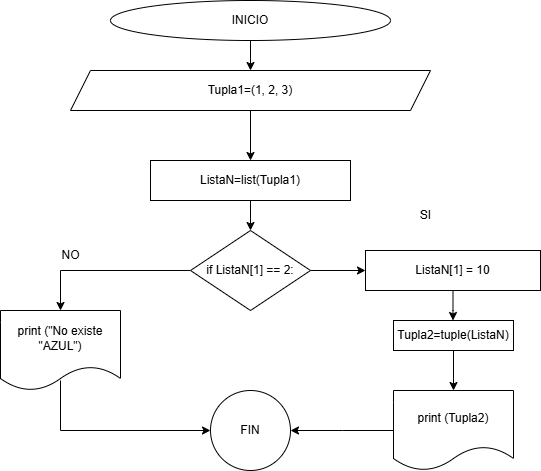

The diagram above was exported from draw.io. Its source (the exported page's mxGraphModel, read from the mxfile embedded in the PNG):
<mxGraphModel dx="753" dy="408" grid="1" gridSize="10" guides="1" tooltips="1" connect="1" arrows="1" fold="1" page="1" pageScale="1" pageWidth="827" pageHeight="1169" math="0" shadow="0">
  <root>
    <mxCell id="BTJ1vNuZw6PHII98D1_d-0" />
    <mxCell id="BTJ1vNuZw6PHII98D1_d-1" parent="BTJ1vNuZw6PHII98D1_d-0" />
    <mxCell id="BTJ1vNuZw6PHII98D1_d-2" style="edgeStyle=orthogonalEdgeStyle;rounded=0;orthogonalLoop=1;jettySize=auto;html=1;exitX=0.5;exitY=1;exitDx=0;exitDy=0;entryX=0.5;entryY=0;entryDx=0;entryDy=0;" edge="1" parent="BTJ1vNuZw6PHII98D1_d-1" source="BTJ1vNuZw6PHII98D1_d-3" target="BTJ1vNuZw6PHII98D1_d-5">
      <mxGeometry relative="1" as="geometry" />
    </mxCell>
    <mxCell id="BTJ1vNuZw6PHII98D1_d-3" value="INICIO" style="ellipse;whiteSpace=wrap;html=1;" vertex="1" parent="BTJ1vNuZw6PHII98D1_d-1">
      <mxGeometry x="300" y="60" width="280" height="40" as="geometry" />
    </mxCell>
    <mxCell id="BTJ1vNuZw6PHII98D1_d-4" style="edgeStyle=orthogonalEdgeStyle;rounded=0;orthogonalLoop=1;jettySize=auto;html=1;exitX=0.5;exitY=1;exitDx=0;exitDy=0;entryX=0.5;entryY=0;entryDx=0;entryDy=0;" edge="1" parent="BTJ1vNuZw6PHII98D1_d-1" source="BTJ1vNuZw6PHII98D1_d-5" target="BTJ1vNuZw6PHII98D1_d-17">
      <mxGeometry relative="1" as="geometry" />
    </mxCell>
    <mxCell id="BTJ1vNuZw6PHII98D1_d-5" value="Tupla1=(1, 2, 3)" style="shape=parallelogram;perimeter=parallelogramPerimeter;whiteSpace=wrap;html=1;fixedSize=1;" vertex="1" parent="BTJ1vNuZw6PHII98D1_d-1">
      <mxGeometry x="260" y="130" width="360" height="40" as="geometry" />
    </mxCell>
    <mxCell id="BTJ1vNuZw6PHII98D1_d-6" style="edgeStyle=orthogonalEdgeStyle;rounded=0;orthogonalLoop=1;jettySize=auto;html=1;exitX=0;exitY=0.5;exitDx=0;exitDy=0;entryX=0.5;entryY=0;entryDx=0;entryDy=0;" edge="1" parent="BTJ1vNuZw6PHII98D1_d-1" source="BTJ1vNuZw6PHII98D1_d-8" target="BTJ1vNuZw6PHII98D1_d-12">
      <mxGeometry relative="1" as="geometry" />
    </mxCell>
    <mxCell id="fsUT2Bw9hEA-qxcr3341-1" style="edgeStyle=orthogonalEdgeStyle;rounded=0;orthogonalLoop=1;jettySize=auto;html=1;exitX=1;exitY=0.5;exitDx=0;exitDy=0;entryX=0;entryY=0.5;entryDx=0;entryDy=0;" edge="1" parent="BTJ1vNuZw6PHII98D1_d-1" source="BTJ1vNuZw6PHII98D1_d-8" target="fsUT2Bw9hEA-qxcr3341-0">
      <mxGeometry relative="1" as="geometry" />
    </mxCell>
    <mxCell id="BTJ1vNuZw6PHII98D1_d-8" value="if ListaN[1] == 2:" style="rhombus;whiteSpace=wrap;html=1;" vertex="1" parent="BTJ1vNuZw6PHII98D1_d-1">
      <mxGeometry x="380" y="290" width="120" height="80" as="geometry" />
    </mxCell>
    <mxCell id="BTJ1vNuZw6PHII98D1_d-9" value="SI" style="text;html=1;align=center;verticalAlign=middle;resizable=0;points=[];autosize=1;strokeColor=none;fillColor=none;" vertex="1" parent="BTJ1vNuZw6PHII98D1_d-1">
      <mxGeometry x="600" y="260" width="30" height="30" as="geometry" />
    </mxCell>
    <mxCell id="BTJ1vNuZw6PHII98D1_d-10" value="NO" style="text;html=1;align=center;verticalAlign=middle;resizable=0;points=[];autosize=1;strokeColor=none;fillColor=none;" vertex="1" parent="BTJ1vNuZw6PHII98D1_d-1">
      <mxGeometry x="240" y="300" width="40" height="30" as="geometry" />
    </mxCell>
    <mxCell id="fsUT2Bw9hEA-qxcr3341-5" style="edgeStyle=orthogonalEdgeStyle;rounded=0;orthogonalLoop=1;jettySize=auto;html=1;" edge="1" parent="BTJ1vNuZw6PHII98D1_d-1" source="BTJ1vNuZw6PHII98D1_d-11">
      <mxGeometry relative="1" as="geometry">
        <mxPoint x="480" y="490.0000000000001" as="targetPoint" />
      </mxGeometry>
    </mxCell>
    <mxCell id="BTJ1vNuZw6PHII98D1_d-11" value="print (Tupla2)" style="shape=document;whiteSpace=wrap;html=1;boundedLbl=1;" vertex="1" parent="BTJ1vNuZw6PHII98D1_d-1">
      <mxGeometry x="583" y="450" width="120" height="80" as="geometry" />
    </mxCell>
    <mxCell id="BTJ1vNuZw6PHII98D1_d-12" value="print (&quot;No existe &quot;AZUL&quot;)" style="shape=document;whiteSpace=wrap;html=1;boundedLbl=1;" vertex="1" parent="BTJ1vNuZw6PHII98D1_d-1">
      <mxGeometry x="190" y="370" width="120" height="80" as="geometry" />
    </mxCell>
    <mxCell id="BTJ1vNuZw6PHII98D1_d-13" value="" style="endArrow=classic;html=1;rounded=0;entryX=0;entryY=0.5;entryDx=0;entryDy=0;" edge="1" parent="BTJ1vNuZw6PHII98D1_d-1" target="BTJ1vNuZw6PHII98D1_d-14">
      <mxGeometry width="50" height="50" relative="1" as="geometry">
        <mxPoint x="250" y="440" as="sourcePoint" />
        <mxPoint x="390" y="490" as="targetPoint" />
        <Array as="points">
          <mxPoint x="250" y="490" />
        </Array>
      </mxGeometry>
    </mxCell>
    <mxCell id="BTJ1vNuZw6PHII98D1_d-14" value="FIN" style="ellipse;whiteSpace=wrap;html=1;" vertex="1" parent="BTJ1vNuZw6PHII98D1_d-1">
      <mxGeometry x="400" y="450" width="80" height="80" as="geometry" />
    </mxCell>
    <mxCell id="BTJ1vNuZw6PHII98D1_d-16" style="edgeStyle=orthogonalEdgeStyle;rounded=0;orthogonalLoop=1;jettySize=auto;html=1;exitX=0.5;exitY=1;exitDx=0;exitDy=0;entryX=0.5;entryY=0;entryDx=0;entryDy=0;" edge="1" parent="BTJ1vNuZw6PHII98D1_d-1" target="BTJ1vNuZw6PHII98D1_d-8">
      <mxGeometry relative="1" as="geometry">
        <mxPoint x="440" y="260" as="sourcePoint" />
      </mxGeometry>
    </mxCell>
    <mxCell id="BTJ1vNuZw6PHII98D1_d-17" value="ListaN=list(Tupla1)" style="rounded=0;whiteSpace=wrap;html=1;" vertex="1" parent="BTJ1vNuZw6PHII98D1_d-1">
      <mxGeometry x="340" y="220" width="200" height="40" as="geometry" />
    </mxCell>
    <mxCell id="fsUT2Bw9hEA-qxcr3341-2" style="edgeStyle=orthogonalEdgeStyle;rounded=0;orthogonalLoop=1;jettySize=auto;html=1;" edge="1" parent="BTJ1vNuZw6PHII98D1_d-1" source="fsUT2Bw9hEA-qxcr3341-0">
      <mxGeometry relative="1" as="geometry">
        <mxPoint x="642.5" y="380.0000000000001" as="targetPoint" />
      </mxGeometry>
    </mxCell>
    <mxCell id="fsUT2Bw9hEA-qxcr3341-0" value="ListaN[1] = 10" style="rounded=0;whiteSpace=wrap;html=1;" vertex="1" parent="BTJ1vNuZw6PHII98D1_d-1">
      <mxGeometry x="555" y="310" width="175" height="40" as="geometry" />
    </mxCell>
    <mxCell id="fsUT2Bw9hEA-qxcr3341-4" style="edgeStyle=orthogonalEdgeStyle;rounded=0;orthogonalLoop=1;jettySize=auto;html=1;exitX=0.5;exitY=1;exitDx=0;exitDy=0;entryX=0.5;entryY=0;entryDx=0;entryDy=0;" edge="1" parent="BTJ1vNuZw6PHII98D1_d-1" source="fsUT2Bw9hEA-qxcr3341-3" target="BTJ1vNuZw6PHII98D1_d-11">
      <mxGeometry relative="1" as="geometry" />
    </mxCell>
    <mxCell id="fsUT2Bw9hEA-qxcr3341-3" value="Tupla2=tuple(ListaN)" style="rounded=0;whiteSpace=wrap;html=1;" vertex="1" parent="BTJ1vNuZw6PHII98D1_d-1">
      <mxGeometry x="583" y="380" width="120" height="30" as="geometry" />
    </mxCell>
  </root>
</mxGraphModel>